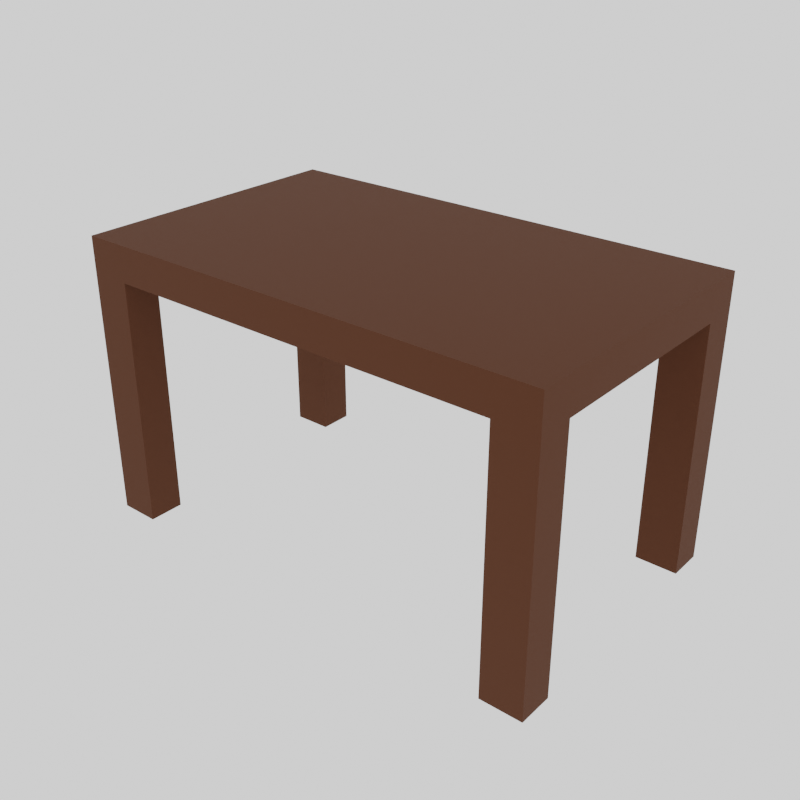 # Source: simple_desk.blend  (saved by Blender 2.90.0; exported with 4.5.12 LTS)
import bpy
from mathutils import Matrix  # noqa: F401  (used for matrix-valued properties, if any)

bpy.ops.wm.read_factory_settings(use_empty=True)
scene = bpy.context.scene
scene.name = 'Scene'

# ---- collections
col_collection = bpy.data.collections.new('Collection'); scene.collection.children.link(col_collection)
col_leaves_svg = bpy.data.collections.new('leaves.svg'); scene.collection.children.link(col_leaves_svg)

# ---- materials (node trees are filled in below, after node groups)
mat_material = bpy.data.materials.new('Material')
mat_material.use_transparent_shadow = False

# ---- material node trees
mat_material.use_nodes = True; mat_material.node_tree.nodes.clear()
_N = mat_material.node_tree.nodes; _L = mat_material.node_tree.links
n0 = _N.new('ShaderNodeBsdfPrincipled'); n0.name = 'Principled BSDF'; n0.location = (10, 300)
n0.distribution = 'GGX'
n0.subsurface_method = 'BURLEY'
n0.inputs[0].default_value = (0.06998, 0.01949, 0.004196, 1.0)
n0.inputs[2].default_value = 0.9417
n0.inputs[3].default_value = 1.45
n0.inputs[27].default_value = (0.0, 0.0, 0.0, 1.0)
n0.inputs[28].default_value = 1.0
n1 = _N.new('ShaderNodeOutputMaterial'); n1.name = 'Material Output'; n1.location = (300, 300)
_L.new(n0.outputs[0], n1.inputs[0])
n1.is_active_output = True

# ---- world
world_world = bpy.data.worlds.new('World'); scene.world = world_world
world_world.use_nodes = True; world_world.node_tree.nodes.clear()
_N = world_world.node_tree.nodes; _L = world_world.node_tree.links
n0 = _N.new('ShaderNodeOutputWorld'); n0.name = 'World Output'; n0.location = (300, 300)
n1 = _N.new('ShaderNodeBackground'); n1.name = 'Background'; n1.location = (10, 300)
n1.inputs[0].default_value = (1.0, 1.0, 1.0, 1.0)
_L.new(n1.outputs[0], n0.inputs[0])
n0.is_active_output = True
world_world.color = (0.05088, 0.05088, 0.05088)
world_world.use_sun_shadow = False
world_world.sun_shadow_jitter_overblur = 0.0

# ---- meshes
me_cube_001 = bpy.data.meshes.new('Cube.001')
me_cube_001.from_pydata([(-1.0, -1.0, -1.0), (-1.0, -1.0, 1.0), (-1.0, 1.0, -1.0), (-1.0, 1.0, 1.0), (1.0, -1.0, -1.0), (1.0, -1.0, 1.0), (1.0, 1.0, -1.0), (1.0, 1.0, 1.0), (-1.0, 0.75, -1.0), (-1.0, -0.75, -1.0), (-1.0, -1.0, -0.75), (-1.0, -1.0, -0.5), (-1.0, -1.0, -0.25), (-1.0, -1.0, 0.0), (-1.0, -1.0, 0.25), (-1.0, -1.0, 0.5), (-1.0, -1.0, 0.75), (-1.0, -0.75, 1.0), (-1.0, -0.5, 1.0), (-1.0, -0.25, 1.0), (-1.0, 0.0, 1.0), (-1.0, 0.25, 1.0), (-1.0, 0.5, 1.0), (-1.0, 0.75, 1.0), (-1.0, 1.0, 0.75), (-1.0, 1.0, 0.5), (-1.0, 1.0, 0.25), (-1.0, 1.0, 0.0), (-1.0, 1.0, -0.25), (-1.0, 1.0, -0.5), (-1.0, 1.0, -0.75), (0.8264, 1.0, -1.0), (-0.8306, 1.0, -1.0), (-0.8306, 1.0, 1.0), (-0.5, 1.0, 1.0), (-0.25, 1.0, 1.0), (0.0, 1.0, 1.0), (0.25, 1.0, 1.0), (0.5, 1.0, 1.0), (0.8264, 1.0, 1.0), (1.0, 1.0, 0.75), (1.0, 1.0, 0.5), (1.0, 1.0, 0.25), (1.0, 1.0, 0.0), (1.0, 1.0, -0.25), (1.0, 1.0, -0.5), (1.0, 1.0, -0.75), (1.0, -0.75, -1.0), (1.0, 0.75, -1.0), (1.0, 0.75, 1.0), (1.0, 0.5, 1.0), (1.0, 0.25, 1.0), (1.0, 0.0, 1.0), (1.0, -0.25, 1.0), (1.0, -0.5, 1.0), (1.0, -0.75, 1.0), (1.0, -1.0, 0.75), (1.0, -1.0, 0.5), (1.0, -1.0, 0.25), (1.0, -1.0, 0.0), (1.0, -1.0, -0.25), (1.0, -1.0, -0.5), (1.0, -1.0, -0.75), (-0.8306, -1.0, -1.0), (0.8264, -1.0, -1.0), (0.8264, -1.0, 1.0), (0.5, -1.0, 1.0), (0.25, -1.0, 1.0), (0.0, -1.0, 1.0), (-0.25, -1.0, 1.0), (-0.5, -1.0, 1.0), (-0.8306, -1.0, 1.0), (-1.0, -0.75, -0.75), (-1.0, -0.75, -0.5), (-1.0, -0.75, -0.25), (-1.0, -0.75, 0.0), (-1.0, -0.75, 0.25), (-1.0, -0.75, 0.5), (-1.0, -0.75, 0.75), (-1.0, -0.5, 0.75), (-1.0, -0.25, 0.75), (-1.0, -2.98e-08, 0.75), (-1.0, 0.25, 0.75), (-1.0, 0.5, 0.75), (-1.0, 0.75, -0.75), (-1.0, 0.75, -0.5), (-1.0, 0.75, -0.25), (-1.0, 0.75, 0.0), (-1.0, 0.75, 0.25), (-1.0, 0.75, 0.5), (-1.0, 0.75, 0.75), (-0.8306, 1.0, -0.75), (-0.8306, 1.0, -0.5), (-0.8306, 1.0, -0.25), (-0.8306, 1.0, 0.0), (-0.8306, 1.0, 0.25), (-0.8306, 1.0, 0.5), (-0.8306, 1.0, 0.75), (-0.5, 1.0, 0.75), (-0.25, 1.0, 0.75), (0.0, 1.0, 0.75), (0.25, 1.0, 0.75), (0.5, 1.0, 0.75), (0.8264, 1.0, -0.75), (0.8264, 1.0, -0.5), (0.8264, 1.0, -0.25), (0.8264, 1.0, 0.0), (0.8264, 1.0, 0.25), (0.8264, 1.0, 0.5), (0.8264, 1.0, 0.75), (1.0, 0.75, -0.75), (1.0, 0.75, -0.5), (1.0, 0.75, -0.25), (1.0, 0.75, 0.0), (1.0, 0.75, 0.25), (1.0, 0.75, 0.5), (1.0, 0.75, 0.75), (1.0, 0.5, 0.75), (1.0, 0.25, 0.75), (1.0, 0.0, 0.75), (1.0, -0.25, 0.75), (1.0, -0.5, 0.75), (1.0, -0.75, -0.75), (1.0, -0.75, -0.5), (1.0, -0.75, -0.25), (1.0, -0.75, 0.0), (1.0, -0.75, 0.25), (1.0, -0.75, 0.5), (1.0, -0.75, 0.75), (0.8264, -1.0, -0.75), (0.8264, -1.0, -0.5), (0.8264, -1.0, -0.25), (0.8264, -1.0, 0.0), (0.8264, -1.0, 0.25), (0.8264, -1.0, 0.5), (0.8264, -1.0, 0.75), (0.5, -1.0, 0.75), (0.25, -1.0, 0.75), (0.0, -1.0, 0.75), (-0.25, -1.0, 0.75), (-0.5, -1.0, 0.75), (-0.8306, -1.0, -0.75), (-0.8306, -1.0, -0.5), (-0.8306, -1.0, -0.25), (-0.8306, -1.0, 0.0), (-0.8306, -1.0, 0.25), (-0.8306, -1.0, 0.5), (-0.8306, -1.0, 0.75), (-0.8306, 0.75, -1.0), (0.8264, 0.75, -1.0), (-0.8306, -0.75, -1.0), (0.8264, -0.75, -1.0), (0.8264, 0.75, 1.0), (0.5, 0.75, 1.0), (0.25, 0.75, 1.0), (0.0, 0.75, 1.0), (-0.25, 0.75, 1.0), (-0.5, 0.75, 1.0), (-0.8306, 0.75, 1.0), (0.8264, 0.5, 1.0), (0.5, 0.5, 1.0), (0.25, 0.5, 1.0), (0.0, 0.5, 1.0), (-0.25, 0.5, 1.0), (-0.5, 0.5, 1.0), (-0.8306, 0.5, 1.0), (0.8264, 0.25, 1.0), (0.5, 0.25, 1.0), (0.25, 0.25, 1.0), (0.0, 0.25, 1.0), (-0.25, 0.25, 1.0), (-0.5, 0.25, 1.0), (-0.8306, 0.25, 1.0), (0.8264, 2.037e-09, 1.0), (0.5, 1.397e-09, 1.0), (0.25, 7.451e-09, 1.0), (0.0, -3.725e-09, 1.0), (-0.25, 7.451e-09, 1.0), (-0.5, 0.0, 1.0), (-0.8306, 0.0, 1.0), (0.8264, -0.25, 1.0), (0.5, -0.25, 1.0), (0.25, -0.25, 1.0), (0.0, -0.25, 1.0), (-0.25, -0.25, 1.0), (-0.5, -0.25, 1.0), (-0.8306, -0.25, 1.0), (0.8264, -0.5, 1.0), (0.5, -0.5, 1.0), (0.25, -0.5, 1.0), (0.0, -0.5, 1.0), (-0.25, -0.5, 1.0), (-0.5, -0.5, 1.0), (-0.8306, -0.5, 1.0), (0.8264, -0.75, 1.0), (0.5, -0.75, 1.0), (0.25, -0.75, 1.0), (0.0, -0.75, 1.0), (-0.25, -0.75, 1.0), (-0.5, -0.75, 1.0), (-0.8306, -0.75, 1.0), (-1.0, 0.75, 0.7538), (-1.0, 0.5, 0.7538), (-1.0, 0.25, 0.7538), (-1.0, -7.587e-16, 0.7538), (-1.0, -0.25, 0.7538), (-1.0, -0.5, 0.7538), (-1.0, -0.75, 0.7538), (0.8264, 1.0, 0.7538), (0.5, 1.0, 0.7538), (0.25, 1.0, 0.7538), (3.251e-08, 1.0, 0.7538), (-0.25, 1.0, 0.7538), (-0.5, 1.0, 0.7538), (-0.8306, 1.0, 0.7538), (1.0, -0.75, 0.7538), (1.0, -0.5, 0.7538), (1.0, -0.25, 0.7538), (1.0, -7.587e-16, 0.7538), (1.0, 0.25, 0.7538), (1.0, 0.5, 0.7538), (1.0, 0.75, 0.7538), (-0.8306, -1.0, 0.7538), (-0.5, -1.0, 0.7538), (-0.25, -1.0, 0.7538), (3.251e-08, -1.0, 0.7538), (0.25, -1.0, 0.7538), (0.5, -1.0, 0.7538), (0.8264, -1.0, 0.7538), (-0.8306, 0.75, 0.7538), (-0.5, 0.75, 0.7538), (-0.25, 0.75, 0.7538), (3.251e-08, 0.75, 0.7538), (0.25, 0.75, 0.7538), (0.5, 0.75, 0.7538), (0.8264, 0.75, 0.7538), (-0.8306, 0.5, 0.7538), (-0.5, 0.5, 0.7538), (-0.25, 0.5, 0.7538), (3.251e-08, 0.5, 0.7538), (0.25, 0.5, 0.7538), (0.5, 0.5, 0.7538), (0.8264, 0.5, 0.7538), (-0.8306, 0.25, 0.7538), (-0.5, 0.25, 0.7538), (-0.25, 0.25, 0.7538), (3.251e-08, 0.25, 0.7538), (0.25, 0.25, 0.7538), (0.5, 0.25, 0.7538), (0.8264, 0.25, 0.7538), (-0.8306, 2.037e-09, 0.7538), (-0.5, 1.397e-09, 0.7538), (-0.25, 7.451e-09, 0.7538), (3.251e-08, -3.725e-09, 0.7538), (0.25, 7.451e-09, 0.7538), (0.5, -7.587e-16, 0.7538), (0.8264, -7.587e-16, 0.7538), (-0.8306, -0.25, 0.7538), (-0.5, -0.25, 0.7538), (-0.25, -0.25, 0.7538), (3.251e-08, -0.25, 0.7538), (0.25, -0.25, 0.7538), (0.5, -0.25, 0.7538), (0.8264, -0.25, 0.7538), (-0.8306, -0.5, 0.7538), (-0.5, -0.5, 0.7538), (-0.25, -0.5, 0.7538), (3.251e-08, -0.5, 0.7538), (0.25, -0.5, 0.7538), (0.5, -0.5, 0.7538), (0.8264, -0.5, 0.7538), (-0.8306, -0.75, 0.7538), (-0.5, -0.75, 0.7538), (-0.25, -0.75, 0.7538), (3.251e-08, -0.75, 0.7538), (0.25, -0.75, 0.7538), (0.5, -0.75, 0.7538), (0.8264, -0.75, 0.7538)], [], [(0, 10, 72, 9), (10, 11, 73, 72), (11, 12, 74, 73), (12, 13, 75, 74), (13, 14, 76, 75), (14, 15, 77, 76), (15, 16, 78, 77), (16, 1, 17, 207, 78), (78, 207, 206, 79), (79, 206, 205, 80), (80, 205, 204, 81), (81, 204, 203, 82), (82, 203, 202, 83), (83, 202, 201, 90), (90, 201, 23, 3, 24), (89, 90, 24, 25), (88, 89, 25, 26), (87, 88, 26, 27), (86, 87, 27, 28), (85, 86, 28, 29), (84, 85, 29, 30), (8, 84, 30, 2), (2, 30, 91, 32), (30, 29, 92, 91), (29, 28, 93, 92), (28, 27, 94, 93), (27, 26, 95, 94), (26, 25, 96, 95), (25, 24, 97, 96), (24, 3, 33, 214, 97), (97, 214, 213, 98), (98, 213, 212, 99), (99, 212, 211, 100), (100, 211, 210, 101), (101, 210, 209, 102), (102, 209, 208, 109), (109, 208, 39, 7, 40), (108, 109, 40, 41), (107, 108, 41, 42), (106, 107, 42, 43), (105, 106, 43, 44), (104, 105, 44, 45), (103, 104, 45, 46), (31, 103, 46, 6), (6, 46, 110, 48), (46, 45, 111, 110), (45, 44, 112, 111), (44, 43, 113, 112), (43, 42, 114, 113), (42, 41, 115, 114), (41, 40, 116, 115), (40, 7, 49, 221, 116), (116, 221, 220, 117), (117, 220, 219, 118), (118, 219, 218, 119), (119, 218, 217, 120), (120, 217, 216, 121), (121, 216, 215, 128), (128, 215, 55, 5, 56), (127, 128, 56, 57), (126, 127, 57, 58), (125, 126, 58, 59), (124, 125, 59, 60), (123, 124, 60, 61), (122, 123, 61, 62), (47, 122, 62, 4), (4, 62, 129, 64), (62, 61, 130, 129), (61, 60, 131, 130), (60, 59, 132, 131), (59, 58, 133, 132), (58, 57, 134, 133), (57, 56, 135, 134), (56, 5, 65, 228, 135), (135, 228, 227, 136), (136, 227, 226, 137), (137, 226, 225, 138), (138, 225, 224, 139), (139, 224, 223, 140), (140, 223, 222, 147), (147, 222, 71, 1, 16), (146, 147, 16, 15), (145, 146, 15, 14), (144, 145, 14, 13), (143, 144, 13, 12), (142, 143, 12, 11), (141, 142, 11, 10), (63, 141, 10, 0), (2, 32, 148, 8), (31, 6, 48, 149), (151, 47, 4, 64), (8, 148, 229, 201, 90, 89, 88, 87, 86, 85, 84), (9, 150, 63, 0), (148, 32, 91, 92, 93, 94, 95, 96, 97, 214, 229), (47, 151, 277, 215, 128, 127, 126, 125, 124, 123, 122), (150, 9, 72, 73, 74, 75, 76, 77, 78, 207, 271), (149, 48, 110, 111, 112, 113, 114, 115, 116, 221, 235), (63, 150, 271, 222, 147, 146, 145, 144, 143, 142, 141), (31, 149, 235, 208, 109, 108, 107, 106, 105, 104, 103), (152, 153, 160, 159), (153, 154, 161, 160), (154, 155, 162, 161), (155, 156, 163, 162), (156, 157, 164, 163), (157, 158, 165, 164), (159, 160, 167, 166), (160, 161, 168, 167), (161, 162, 169, 168), (162, 163, 170, 169), (163, 164, 171, 170), (164, 165, 172, 171), (166, 167, 174, 173), (167, 168, 175, 174), (168, 169, 176, 175), (169, 170, 177, 176), (170, 171, 178, 177), (171, 172, 179, 178), (173, 174, 181, 180), (174, 175, 182, 181), (175, 176, 183, 182), (176, 177, 184, 183), (177, 178, 185, 184), (178, 179, 186, 185), (180, 181, 188, 187), (181, 182, 189, 188), (182, 183, 190, 189), (183, 184, 191, 190), (184, 185, 192, 191), (185, 186, 193, 192), (187, 188, 195, 194), (188, 189, 196, 195), (189, 190, 197, 196), (190, 191, 198, 197), (191, 192, 199, 198), (192, 193, 200, 199), (7, 39, 152, 49), (39, 38, 153, 152), (38, 37, 154, 153), (37, 36, 155, 154), (36, 35, 156, 155), (35, 34, 157, 156), (34, 33, 158, 157), (33, 3, 23, 158), (158, 23, 22, 165), (165, 22, 21, 172), (172, 21, 20, 179), (179, 20, 19, 186), (186, 19, 18, 193), (193, 18, 17, 200), (200, 17, 1, 71), (199, 200, 71, 70), (198, 199, 70, 69), (197, 198, 69, 68), (196, 197, 68, 67), (195, 196, 67, 66), (194, 195, 66, 65), (55, 194, 65, 5), (54, 187, 194, 55), (53, 180, 187, 54), (52, 173, 180, 53), (51, 166, 173, 52), (50, 159, 166, 51), (49, 152, 159, 50), (229, 230, 237, 236), (230, 231, 238, 237), (231, 232, 239, 238), (232, 233, 240, 239), (233, 234, 241, 240), (234, 235, 242, 241), (236, 237, 244, 243), (237, 238, 245, 244), (238, 239, 246, 245), (239, 240, 247, 246), (240, 241, 248, 247), (241, 242, 249, 248), (243, 244, 251, 250), (244, 245, 252, 251), (245, 246, 253, 252), (246, 247, 254, 253), (247, 248, 255, 254), (248, 249, 256, 255), (250, 251, 258, 257), (251, 252, 259, 258), (252, 253, 260, 259), (253, 254, 261, 260), (254, 255, 262, 261), (255, 256, 263, 262), (257, 258, 265, 264), (258, 259, 266, 265), (259, 260, 267, 266), (260, 261, 268, 267), (261, 262, 269, 268), (262, 263, 270, 269), (264, 265, 272, 271), (265, 266, 273, 272), (266, 267, 274, 273), (267, 268, 275, 274), (268, 269, 276, 275), (269, 270, 277, 276), (214, 213, 230, 229), (213, 212, 231, 230), (212, 211, 232, 231), (211, 210, 233, 232), (210, 209, 234, 233), (209, 208, 235, 234), (235, 221, 220, 242), (242, 220, 219, 249), (249, 219, 218, 256), (256, 218, 217, 263), (263, 217, 216, 270), (270, 216, 215, 277), (276, 277, 228, 227), (275, 276, 227, 226), (274, 275, 226, 225), (273, 274, 225, 224), (272, 273, 224, 223), (271, 272, 223, 222), (206, 264, 271, 207), (205, 257, 264, 206), (204, 250, 257, 205), (203, 243, 250, 204), (202, 236, 243, 203), (201, 229, 236, 202), (201, 202, 22, 23), (202, 203, 21, 22), (203, 204, 20, 21), (204, 205, 19, 20), (205, 206, 18, 19), (206, 207, 17, 18), (208, 209, 38, 39), (209, 210, 37, 38), (210, 211, 36, 37), (211, 212, 35, 36), (212, 213, 34, 35), (213, 214, 33, 34), (215, 216, 54, 55), (216, 217, 53, 54), (217, 218, 52, 53), (218, 219, 51, 52), (219, 220, 50, 51), (220, 221, 49, 50), (222, 223, 70, 71), (223, 224, 69, 70), (224, 225, 68, 69), (225, 226, 67, 68), (226, 227, 66, 67), (227, 228, 65, 66)])
_uv = me_cube_001.uv_layers.new(name='UVMap')
_uv.uv.foreach_set('vector', [0.375, 0.0, 0.4063, 0.0, 0.4063, 0.03125, 0.375, 0.03125, 0.4063, 0.0, 0.4375, 0.0, 0.4375, 0.03125, 0.4063, 0.03125, 0.4375, 0.0, 0.4688, 0.0, 0.4688, 0.03125, 0.4375, 0.03125, 0.4688, 0.0, 0.5, 0.0, 0.5, 0.03125, 0.4688, 0.03125, 0.5, 0.0, 0.5313, 0.0, 0.5313, 0.03125, 0.5, 0.03125, 0.5313, 0.0, 0.5625, 0.0, 0.5625, 0.03125, 0.5313, 0.03125, 0.5625, 0.0, 0.5938, 0.0, 0.5938, 0.03125, 0.5625, 0.03125, 0.5938, 0.0, 0.625, 0.0, 0.625, 0.03125, 0.5942, 0.03125, 0.5938, 0.03125, 0.5938, 0.03125, 0.5942, 0.03125, 0.5942, 0.0625, 0.5938, 0.0625, 0.5938, 0.0625, 0.5942, 0.0625, 0.5942, 0.09375, 0.5938, 0.09375, 0.5938, 0.09375, 0.5942, 0.09375, 0.5942, 0.125, 0.5938, 0.125, 0.5938, 0.125, 0.5942, 0.125, 0.5942, 0.1563, 0.5938, 0.1563, 0.5938, 0.1563, 0.5942, 0.1563, 0.5942, 0.1875, 0.5938, 0.1875, 0.5938, 0.1875, 0.5942, 0.1875, 0.5942, 0.2188, 0.5938, 0.2188, 0.5938, 0.2188, 0.5942, 0.2188, 0.625, 0.2188, 0.625, 0.25, 0.5938, 0.25, 0.5625, 0.2188, 0.5938, 0.2188, 0.5938, 0.25, 0.5625, 0.25, 0.5313, 0.2188, 0.5625, 0.2188, 0.5625, 0.25, 0.5312, 0.25, 0.5, 0.2188, 0.5313, 0.2188, 0.5312, 0.25, 0.5, 0.25, 0.4688, 0.2188, 0.5, 0.2188, 0.5, 0.25, 0.4688, 0.25, 0.4375, 0.2188, 0.4688, 0.2188, 0.4688, 0.25, 0.4375, 0.25, 0.4063, 0.2188, 0.4375, 0.2188, 0.4375, 0.25, 0.4063, 0.25, 0.375, 0.2188, 0.4063, 0.2188, 0.4063, 0.25, 0.375, 0.25, 0.375, 0.25, 0.4062, 0.25, 0.4062, 0.2813, 0.375, 0.2813, 0.4062, 0.25, 0.4375, 0.25, 0.4375, 0.2813, 0.4062, 0.2813, 0.4375, 0.25, 0.4688, 0.25, 0.4688, 0.2813, 0.4375, 0.2813, 0.4688, 0.25, 0.5, 0.25, 0.5, 0.2813, 0.4688, 0.2813, 0.5, 0.25, 0.5312, 0.25, 0.5313, 0.2813, 0.5, 0.2813, 0.5312, 0.25, 0.5625, 0.25, 0.5625, 0.2813, 0.5313, 0.2813, 0.5625, 0.25, 0.5938, 0.25, 0.5938, 0.2813, 0.5625, 0.2813, 0.5938, 0.25, 0.625, 0.25, 0.625, 0.2813, 0.5942, 0.2813, 0.5938, 0.2813, 0.5938, 0.2813, 0.5942, 0.2813, 0.5942, 0.3125, 0.5938, 0.3125, 0.5938, 0.3125, 0.5942, 0.3125, 0.5942, 0.3438, 0.5938, 0.3438, 0.5938, 0.3438, 0.5942, 0.3438, 0.5942, 0.375, 0.5938, 0.375, 0.5938, 0.375, 0.5942, 0.375, 0.5942, 0.4062, 0.5938, 0.4063, 0.5938, 0.4063, 0.5942, 0.4062, 0.5942, 0.4375, 0.5938, 0.4375, 0.5938, 0.4375, 0.5942, 0.4375, 0.5942, 0.4688, 0.5938, 0.4688, 0.5938, 0.4688, 0.5942, 0.4688, 0.625, 0.4688, 0.625, 0.5, 0.5938, 0.5, 0.5625, 0.4688, 0.5938, 0.4688, 0.5938, 0.5, 0.5625, 0.5, 0.5313, 0.4688, 0.5625, 0.4688, 0.5625, 0.5, 0.5313, 0.5, 0.5, 0.4688, 0.5313, 0.4688, 0.5313, 0.5, 0.5, 0.5, 0.4688, 0.4688, 0.5, 0.4688, 0.5, 0.5, 0.4688, 0.5, 0.4375, 0.4688, 0.4688, 0.4688, 0.4688, 0.5, 0.4375, 0.5, 0.4063, 0.4688, 0.4375, 0.4688, 0.4375, 0.5, 0.4062, 0.5, 0.375, 0.4688, 0.4063, 0.4688, 0.4062, 0.5, 0.375, 0.5, 0.375, 0.5, 0.4062, 0.5, 0.4062, 0.5312, 0.375, 0.5313, 0.4062, 0.5, 0.4375, 0.5, 0.4375, 0.5313, 0.4062, 0.5312, 0.4375, 0.5, 0.4688, 0.5, 0.4688, 0.5313, 0.4375, 0.5313, 0.4688, 0.5, 0.5, 0.5, 0.5, 0.5312, 0.4688, 0.5313, 0.5, 0.5, 0.5312, 0.5, 0.5313, 0.5313, 0.5, 0.5312, 0.5312, 0.5, 0.5625, 0.5, 0.5625, 0.5313, 0.5313, 0.5313, 0.5625, 0.5, 0.5938, 0.5, 0.5938, 0.5312, 0.5625, 0.5313, 0.5938, 0.5, 0.625, 0.5, 0.625, 0.5313, 0.5942, 0.5312, 0.5938, 0.5312, 0.5938, 0.5312, 0.5942, 0.5312, 0.5942, 0.5625, 0.5938, 0.5625, 0.5938, 0.5625, 0.5942, 0.5625, 0.5942, 0.5938, 0.5938, 0.5938, 0.5938, 0.5938, 0.5942, 0.5938, 0.5942, 0.625, 0.5938, 0.625, 0.5938, 0.625, 0.5942, 0.625, 0.5942, 0.6562, 0.5938, 0.6562, 0.5938, 0.6562, 0.5942, 0.6562, 0.5942, 0.6875, 0.5938, 0.6875, 0.5938, 0.6875, 0.5942, 0.6875, 0.5942, 0.7188, 0.5938, 0.7188, 0.5938, 0.7188, 0.5942, 0.7188, 0.625, 0.7188, 0.625, 0.75, 0.5938, 0.75, 0.5625, 0.7188, 0.5938, 0.7188, 0.5938, 0.75, 0.5625, 0.75, 0.5313, 0.7188, 0.5625, 0.7188, 0.5625, 0.75, 0.5313, 0.75, 0.5, 0.7188, 0.5313, 0.7188, 0.5313, 0.75, 0.5, 0.75, 0.4688, 0.7188, 0.5, 0.7188, 0.5, 0.75, 0.4688, 0.75, 0.4375, 0.7188, 0.4688, 0.7188, 0.4688, 0.75, 0.4375, 0.75, 0.4063, 0.7188, 0.4375, 0.7188, 0.4375, 0.75, 0.4062, 0.75, 0.375, 0.7188, 0.4063, 0.7188, 0.4062, 0.75, 0.375, 0.75, 0.375, 0.75, 0.4062, 0.75, 0.4062, 0.7812, 0.375, 0.7813, 0.4062, 0.75, 0.4375, 0.75, 0.4375, 0.7813, 0.4062, 0.7812, 0.4375, 0.75, 0.4688, 0.75, 0.4688, 0.7813, 0.4375, 0.7813, 0.4688, 0.75, 0.5, 0.75, 0.5, 0.7813, 0.4688, 0.7813, 0.5, 0.75, 0.5312, 0.75, 0.5313, 0.7813, 0.5, 0.7813, 0.5312, 0.75, 0.5625, 0.75, 0.5625, 0.7813, 0.5313, 0.7813, 0.5625, 0.75, 0.5938, 0.75, 0.5938, 0.7813, 0.5625, 0.7813, 0.5938, 0.75, 0.625, 0.75, 0.625, 0.7813, 0.5942, 0.7813, 0.5938, 0.7813, 0.5938, 0.7813, 0.5942, 0.7813, 0.5942, 0.8125, 0.5938, 0.8125, 0.5938, 0.8125, 0.5942, 0.8125, 0.5942, 0.8438, 0.5938, 0.8438, 0.5938, 0.8438, 0.5942, 0.8438, 0.5942, 0.875, 0.5938, 0.875, 0.5938, 0.875, 0.5942, 0.875, 0.5942, 0.9063, 0.5938, 0.9063, 0.5938, 0.9063, 0.5942, 0.9063, 0.5942, 0.9375, 0.5938, 0.9375, 0.5938, 0.9375, 0.5942, 0.9375, 0.5942, 0.9688, 0.5938, 0.9688, 0.5938, 0.9688, 0.5942, 0.9688, 0.625, 0.9688, 0.625, 1.0, 0.5938, 1.0, 0.5625, 0.9688, 0.5938, 0.9688, 0.5938, 1.0, 0.5625, 1.0, 0.5313, 0.9688, 0.5625, 0.9688, 0.5625, 1.0, 0.5313, 1.0, 0.5, 0.9688, 0.5313, 0.9688, 0.5313, 1.0, 0.5, 1.0, 0.4688, 0.9688, 0.5, 0.9688, 0.5, 1.0, 0.4688, 1.0, 0.4375, 0.9688, 0.4688, 0.9688, 0.4688, 1.0, 0.4375, 1.0, 0.4063, 0.9688, 0.4375, 0.9688, 0.4375, 1.0, 0.4062, 1.0, 0.375, 0.9688, 0.4063, 0.9688, 0.4062, 1.0, 0.375, 1.0, 0.125, 0.5, 0.1562, 0.5, 0.1563, 0.5312, 0.125, 0.5313, 0.3438, 0.5, 0.375, 0.5, 0.375, 0.5313, 0.3438, 0.5312, 0.3438, 0.7188, 0.375, 0.7188, 0.375, 0.75, 0.3438, 0.75, 0.125, 0.5313, 0.1563, 0.5312, 0.1563, 0.5312, 0.125, 0.5313, 0.125, 0.5313, 0.125, 0.5313, 0.125, 0.5313, 0.125, 0.5313, 0.125, 0.5313, 0.125, 0.5313, 0.125, 0.5313, 0.125, 0.7188, 0.1563, 0.7188, 0.1562, 0.75, 0.125, 0.75, 0.1563, 0.5312, 0.1562, 0.5, 0.1562, 0.5, 0.1562, 0.5, 0.1562, 0.5, 0.1562, 0.5, 0.1562, 0.5, 0.1562, 0.5, 0.1562, 0.5, 0.1562, 0.5, 0.1563, 0.5312, 0.375, 0.7188, 0.3438, 0.7188, 0.3438, 0.7188, 0.375, 0.7188, 0.375, 0.7188, 0.375, 0.7188, 0.375, 0.7188, 0.375, 0.7188, 0.375, 0.7188, 0.375, 0.7188, 0.375, 0.7188, 0.1563, 0.7188, 0.125, 0.7188, 0.125, 0.7188, 0.125, 0.7188, 0.125, 0.7188, 0.125, 0.7188, 0.125, 0.7188, 0.125, 0.7188, 0.125, 0.7188, 0.125, 0.7188, 0.1563, 0.7188, 0.3438, 0.5312, 0.375, 0.5313, 0.375, 0.5313, 0.375, 0.5313, 0.375, 0.5313, 0.375, 0.5313, 0.375, 0.5313, 0.375, 0.5313, 0.375, 0.5313, 0.375, 0.5313, 0.3438, 0.5312, 0.1562, 0.75, 0.1563, 0.7188, 0.1563, 0.7188, 0.1562, 0.75, 0.1562, 0.75, 0.1562, 0.75, 0.1562, 0.75, 0.1562, 0.75, 0.1562, 0.75, 0.1562, 0.75, 0.1562, 0.75, 0.3438, 0.5, 0.3438, 0.5312, 0.3438, 0.5312, 0.3438, 0.5, 0.3438, 0.5, 0.3438, 0.5, 0.3437, 0.5, 0.3438, 0.5, 0.3438, 0.5, 0.3438, 0.5, 0.3438, 0.5, 0.6562, 0.5312, 0.6875, 0.5313, 0.6875, 0.5625, 0.6563, 0.5625, 0.6875, 0.5313, 0.7188, 0.5313, 0.7188, 0.5625, 0.6875, 0.5625, 0.7188, 0.5313, 0.75, 0.5312, 0.75, 0.5625, 0.7188, 0.5625, 0.75, 0.5312, 0.7813, 0.5313, 0.7813, 0.5625, 0.75, 0.5625, 0.7813, 0.5313, 0.8125, 0.5313, 0.8125, 0.5625, 0.7813, 0.5625, 0.8125, 0.5313, 0.8438, 0.5312, 0.8438, 0.5625, 0.8125, 0.5625, 0.6563, 0.5625, 0.6875, 0.5625, 0.6875, 0.5938, 0.6562, 0.5938, 0.6875, 0.5625, 0.7188, 0.5625, 0.7188, 0.5938, 0.6875, 0.5938, 0.7188, 0.5625, 0.75, 0.5625, 0.75, 0.5938, 0.7188, 0.5938, 0.75, 0.5625, 0.7813, 0.5625, 0.7812, 0.5938, 0.75, 0.5938, 0.7813, 0.5625, 0.8125, 0.5625, 0.8125, 0.5938, 0.7812, 0.5938, 0.8125, 0.5625, 0.8438, 0.5625, 0.8438, 0.5938, 0.8125, 0.5938, 0.6562, 0.5938, 0.6875, 0.5938, 0.6875, 0.625, 0.6562, 0.625, 0.6875, 0.5938, 0.7188, 0.5938, 0.7188, 0.625, 0.6875, 0.625, 0.7188, 0.5938, 0.75, 0.5938, 0.75, 0.625, 0.7188, 0.625, 0.75, 0.5938, 0.7812, 0.5938, 0.7813, 0.625, 0.75, 0.625, 0.7812, 0.5938, 0.8125, 0.5938, 0.8125, 0.625, 0.7813, 0.625, 0.8125, 0.5938, 0.8438, 0.5938, 0.8438, 0.625, 0.8125, 0.625, 0.6562, 0.625, 0.6875, 0.625, 0.6875, 0.6563, 0.6563, 0.6562, 0.6875, 0.625, 0.7188, 0.625, 0.7188, 0.6562, 0.6875, 0.6563, 0.7188, 0.625, 0.75, 0.625, 0.75, 0.6563, 0.7188, 0.6562, 0.75, 0.625, 0.7813, 0.625, 0.7812, 0.6562, 0.75, 0.6563, 0.7813, 0.625, 0.8125, 0.625, 0.8125, 0.6563, 0.7812, 0.6562, 0.8125, 0.625, 0.8438, 0.625, 0.8438, 0.6562, 0.8125, 0.6563, 0.6563, 0.6562, 0.6875, 0.6563, 0.6875, 0.6875, 0.6563, 0.6875, 0.6875, 0.6563, 0.7188, 0.6562, 0.7188, 0.6875, 0.6875, 0.6875, 0.7188, 0.6562, 0.75, 0.6563, 0.75, 0.6875, 0.7188, 0.6875, 0.75, 0.6563, 0.7812, 0.6562, 0.7813, 0.6875, 0.75, 0.6875, 0.7812, 0.6562, 0.8125, 0.6563, 0.8125, 0.6875, 0.7813, 0.6875, 0.8125, 0.6563, 0.8438, 0.6562, 0.8438, 0.6875, 0.8125, 0.6875, 0.6563, 0.6875, 0.6875, 0.6875, 0.6875, 0.7188, 0.6563, 0.7188, 0.6875, 0.6875, 0.7188, 0.6875, 0.7188, 0.7188, 0.6875, 0.7188, 0.7188, 0.6875, 0.75, 0.6875, 0.75, 0.7188, 0.7188, 0.7188, 0.75, 0.6875, 0.7813, 0.6875, 0.7812, 0.7188, 0.75, 0.7188, 0.7813, 0.6875, 0.8125, 0.6875, 0.8125, 0.7188, 0.7812, 0.7188, 0.8125, 0.6875, 0.8438, 0.6875, 0.8438, 0.7188, 0.8125, 0.7188, 0.625, 0.5, 0.6562, 0.5, 0.6562, 0.5312, 0.625, 0.5313, 0.6562, 0.5, 0.6875, 0.5, 0.6875, 0.5313, 0.6562, 0.5312, 0.6875, 0.5, 0.7188, 0.5, 0.7188, 0.5313, 0.6875, 0.5313, 0.7188, 0.5, 0.75, 0.5, 0.75, 0.5312, 0.7188, 0.5313, 0.75, 0.5, 0.7812, 0.5, 0.7813, 0.5313, 0.75, 0.5312, 0.7812, 0.5, 0.8125, 0.5, 0.8125, 0.5313, 0.7813, 0.5313, 0.8125, 0.5, 0.8438, 0.5, 0.8438, 0.5312, 0.8125, 0.5313, 0.8438, 0.5, 0.875, 0.5, 0.875, 0.5313, 0.8438, 0.5312, 0.8438, 0.5312, 0.875, 0.5313, 0.875, 0.5625, 0.8438, 0.5625, 0.8438, 0.5625, 0.875, 0.5625, 0.875, 0.5938, 0.8438, 0.5938, 0.8438, 0.5938, 0.875, 0.5938, 0.875, 0.625, 0.8438, 0.625, 0.8438, 0.625, 0.875, 0.625, 0.875, 0.6562, 0.8438, 0.6562, 0.8438, 0.6562, 0.875, 0.6562, 0.875, 0.6875, 0.8438, 0.6875, 0.8438, 0.6875, 0.875, 0.6875, 0.875, 0.7188, 0.8438, 0.7188, 0.8438, 0.7188, 0.875, 0.7188, 0.875, 0.75, 0.8438, 0.75, 0.8125, 0.7188, 0.8438, 0.7188, 0.8438, 0.75, 0.8125, 0.75, 0.7812, 0.7188, 0.8125, 0.7188, 0.8125, 0.75, 0.7813, 0.75, 0.75, 0.7188, 0.7812, 0.7188, 0.7813, 0.75, 0.75, 0.75, 0.7188, 0.7188, 0.75, 0.7188, 0.75, 0.75, 0.7188, 0.75, 0.6875, 0.7188, 0.7188, 0.7188, 0.7188, 0.75, 0.6875, 0.75, 0.6563, 0.7188, 0.6875, 0.7188, 0.6875, 0.75, 0.6562, 0.75, 0.625, 0.7188, 0.6563, 0.7188, 0.6562, 0.75, 0.625, 0.75, 0.625, 0.6875, 0.6563, 0.6875, 0.6563, 0.7188, 0.625, 0.7188, 0.625, 0.6563, 0.6563, 0.6562, 0.6563, 0.6875, 0.625, 0.6875, 0.625, 0.625, 0.6562, 0.625, 0.6563, 0.6562, 0.625, 0.6563, 0.625, 0.5938, 0.6562, 0.5938, 0.6562, 0.625, 0.625, 0.625, 0.625, 0.5625, 0.6563, 0.5625, 0.6562, 0.5938, 0.625, 0.5938, 0.625, 0.5313, 0.6562, 0.5312, 0.6563, 0.5625, 0.625, 0.5625, 0.1563, 0.5312, 0.1875, 0.5313, 0.1875, 0.5625, 0.1563, 0.5625, 0.1875, 0.5313, 0.2188, 0.5313, 0.2188, 0.5625, 0.1875, 0.5625, 0.2188, 0.5313, 0.25, 0.5312, 0.25, 0.5625, 0.2188, 0.5625, 0.25, 0.5312, 0.2812, 0.5313, 0.2812, 0.5625, 0.25, 0.5625, 0.2812, 0.5313, 0.3125, 0.5313, 0.3125, 0.5625, 0.2812, 0.5625, 0.3125, 0.5313, 0.3438, 0.5312, 0.3438, 0.5625, 0.3125, 0.5625, 0.1563, 0.5625, 0.1875, 0.5625, 0.1875, 0.5938, 0.1563, 0.5938, 0.1875, 0.5625, 0.2188, 0.5625, 0.2188, 0.5938, 0.1875, 0.5938, 0.2188, 0.5625, 0.25, 0.5625, 0.25, 0.5938, 0.2188, 0.5938, 0.25, 0.5625, 0.2812, 0.5625, 0.2813, 0.5938, 0.25, 0.5938, 0.2812, 0.5625, 0.3125, 0.5625, 0.3125, 0.5938, 0.2813, 0.5938, 0.3125, 0.5625, 0.3438, 0.5625, 0.3438, 0.5938, 0.3125, 0.5938, 0.1563, 0.5938, 0.1875, 0.5938, 0.1875, 0.625, 0.1563, 0.625, 0.1875, 0.5938, 0.2188, 0.5938, 0.2188, 0.625, 0.1875, 0.625, 0.2188, 0.5938, 0.25, 0.5938, 0.25, 0.625, 0.2188, 0.625, 0.25, 0.5938, 0.2813, 0.5938, 0.2813, 0.625, 0.25, 0.625, 0.2813, 0.5938, 0.3125, 0.5938, 0.3125, 0.625, 0.2813, 0.625, 0.3125, 0.5938, 0.3438, 0.5938, 0.3438, 0.625, 0.3125, 0.625, 0.1563, 0.625, 0.1875, 0.625, 0.1875, 0.6563, 0.1563, 0.6562, 0.1875, 0.625, 0.2188, 0.625, 0.2188, 0.6562, 0.1875, 0.6563, 0.2188, 0.625, 0.25, 0.625, 0.25, 0.6563, 0.2188, 0.6562, 0.25, 0.625, 0.2813, 0.625, 0.2812, 0.6562, 0.25, 0.6563, 0.2813, 0.625, 0.3125, 0.625, 0.3125, 0.6563, 0.2812, 0.6562, 0.3125, 0.625, 0.3438, 0.625, 0.3438, 0.6562, 0.3125, 0.6563, 0.1563, 0.6562, 0.1875, 0.6563, 0.1875, 0.6875, 0.1563, 0.6875, 0.1875, 0.6563, 0.2188, 0.6562, 0.2188, 0.6875, 0.1875, 0.6875, 0.2188, 0.6562, 0.25, 0.6563, 0.25, 0.6875, 0.2188, 0.6875, 0.25, 0.6563, 0.2812, 0.6562, 0.2813, 0.6875, 0.25, 0.6875, 0.2812, 0.6562, 0.3125, 0.6563, 0.3125, 0.6875, 0.2813, 0.6875, 0.3125, 0.6563, 0.3438, 0.6562, 0.3438, 0.6875, 0.3125, 0.6875, 0.1563, 0.6875, 0.1875, 0.6875, 0.1875, 0.7188, 0.1563, 0.7188, 0.1875, 0.6875, 0.2188, 0.6875, 0.2188, 0.7188, 0.1875, 0.7188, 0.2188, 0.6875, 0.25, 0.6875, 0.25, 0.7188, 0.2188, 0.7188, 0.25, 0.6875, 0.2813, 0.6875, 0.2813, 0.7188, 0.25, 0.7188, 0.2813, 0.6875, 0.3125, 0.6875, 0.3125, 0.7188, 0.2813, 0.7188, 0.3125, 0.6875, 0.3438, 0.6875, 0.3438, 0.7188, 0.3125, 0.7188, 0.1562, 0.5, 0.1875, 0.5, 0.1875, 0.5313, 0.1563, 0.5312, 0.1875, 0.5, 0.2188, 0.5, 0.2188, 0.5313, 0.1875, 0.5313, 0.2188, 0.5, 0.25, 0.5, 0.25, 0.5312, 0.2188, 0.5313, 0.25, 0.5, 0.2812, 0.5, 0.2812, 0.5313, 0.25, 0.5312, 0.2812, 0.5, 0.3125, 0.5, 0.3125, 0.5313, 0.2812, 0.5313, 0.3125, 0.5, 0.3438, 0.5, 0.3438, 0.5312, 0.3125, 0.5313, 0.3438, 0.5312, 0.375, 0.5313, 0.375, 0.5625, 0.3438, 0.5625, 0.3438, 0.5625, 0.375, 0.5625, 0.375, 0.5938, 0.3438, 0.5938, 0.3438, 0.5938, 0.375, 0.5938, 0.375, 0.625, 0.3438, 0.625, 0.3438, 0.625, 0.375, 0.625, 0.375, 0.6562, 0.3438, 0.6562, 0.3438, 0.6562, 0.375, 0.6562, 0.375, 0.6875, 0.3438, 0.6875, 0.3438, 0.6875, 0.375, 0.6875, 0.375, 0.7188, 0.3438, 0.7188, 0.3125, 0.7188, 0.3438, 0.7188, 0.3438, 0.75, 0.3125, 0.75, 0.2813, 0.7188, 0.3125, 0.7188, 0.3125, 0.75, 0.2813, 0.75, 0.25, 0.7188, 0.2813, 0.7188, 0.2813, 0.75, 0.25, 0.75, 0.2188, 0.7188, 0.25, 0.7188, 0.25, 0.75, 0.2188, 0.75, 0.1875, 0.7188, 0.2188, 0.7188, 0.2188, 0.75, 0.1875, 0.75, 0.1563, 0.7188, 0.1875, 0.7188, 0.1875, 0.75, 0.1562, 0.75, 0.125, 0.6875, 0.1563, 0.6875, 0.1563, 0.7188, 0.125, 0.7188, 0.125, 0.6563, 0.1563, 0.6562, 0.1563, 0.6875, 0.125, 0.6875, 0.125, 0.625, 0.1563, 0.625, 0.1563, 0.6562, 0.125, 0.6563, 0.125, 0.5938, 0.1563, 0.5938, 0.1563, 0.625, 0.125, 0.625, 0.125, 0.5625, 0.1563, 0.5625, 0.1563, 0.5938, 0.125, 0.5938, 0.125, 0.5313, 0.1563, 0.5312, 0.1563, 0.5625, 0.125, 0.5625, 0.5942, 0.2188, 0.5942, 0.1875, 0.625, 0.1875, 0.625, 0.2188, 0.5942, 0.1875, 0.5942, 0.1563, 0.625, 0.1563, 0.625, 0.1875, 0.5942, 0.1563, 0.5942, 0.125, 0.625, 0.125, 0.625, 0.1563, 0.5942, 0.125, 0.5942, 0.09375, 0.625, 0.09375, 0.625, 0.125, 0.5942, 0.09375, 0.5942, 0.0625, 0.625, 0.0625, 0.625, 0.09375, 0.5942, 0.0625, 0.5942, 0.03125, 0.625, 0.03125, 0.625, 0.0625, 0.5942, 0.4688, 0.5942, 0.4375, 0.625, 0.4375, 0.625, 0.4688, 0.5942, 0.4375, 0.5942, 0.4062, 0.625, 0.4062, 0.625, 0.4375, 0.5942, 0.4062, 0.5942, 0.375, 0.625, 0.375, 0.625, 0.4062, 0.5942, 0.375, 0.5942, 0.3438, 0.625, 0.3438, 0.625, 0.375, 0.5942, 0.3438, 0.5942, 0.3125, 0.625, 0.3125, 0.625, 0.3438, 0.5942, 0.3125, 0.5942, 0.2813, 0.625, 0.2813, 0.625, 0.3125, 0.5942, 0.7188, 0.5942, 0.6875, 0.625, 0.6875, 0.625, 0.7188, 0.5942, 0.6875, 0.5942, 0.6562, 0.625, 0.6562, 0.625, 0.6875, 0.5942, 0.6562, 0.5942, 0.625, 0.625, 0.625, 0.625, 0.6562, 0.5942, 0.625, 0.5942, 0.5938, 0.625, 0.5938, 0.625, 0.625, 0.5942, 0.5938, 0.5942, 0.5625, 0.625, 0.5625, 0.625, 0.5938, 0.5942, 0.5625, 0.5942, 0.5312, 0.625, 0.5313, 0.625, 0.5625, 0.5942, 0.9688, 0.5942, 0.9375, 0.625, 0.9375, 0.625, 0.9688, 0.5942, 0.9375, 0.5942, 0.9063, 0.625, 0.9062, 0.625, 0.9375, 0.5942, 0.9063, 0.5942, 0.875, 0.625, 0.875, 0.625, 0.9062, 0.5942, 0.875, 0.5942, 0.8438, 0.625, 0.8438, 0.625, 0.875, 0.5942, 0.8438, 0.5942, 0.8125, 0.625, 0.8125, 0.625, 0.8438, 0.5942, 0.8125, 0.5942, 0.7813, 0.625, 0.7813, 0.625, 0.8125])
me_cube_001.materials.append(mat_material)
me_cube_001.use_remesh_fix_poles = True
me_cube_001.use_remesh_preserve_attributes = False
me_cube_001.use_mirror_vertex_groups = False
me_cube_001.update()

# ---- objects
ob_cube_001 = bpy.data.objects.new('Cube.001', me_cube_001)

# ---- transforms, parenting, visibility, modifiers, constraints
ob_cube_001.location = (-0.1113, 0.0, 0.0)
ob_cube_001.scale = (0.6516, 0.3859, 0.3859)
ob_cube_001.lineart.crease_threshold = 0.0

# ---- collection membership
col_collection.objects.link(ob_cube_001)

# ---- scene / render settings (as saved in the file)
scene.frame_start = 1; scene.frame_end = 1; scene.frame_set(1)
scene.render.engine = 'BLENDER_EEVEE_NEXT'
scene.render.resolution_x = 6000
scene.render.resolution_y = 6000
scene.cycles.use_denoising = False
scene.cycles.samples = 128
scene.cycles.sampling_pattern = 'TABULATED_SOBOL'
scene.cycles.use_adaptive_sampling = False
scene.cycles.use_light_tree = False
scene.view_settings.view_transform = 'Filmic'
bpy.context.view_layer.update()

# ---- added for rendering (the .blend has no active camera): camera
cam_auto = bpy.data.cameras.new('AutoCamera')
cam_auto.lens = 50.0
cam_auto.sensor_width = 36.0
cam_auto.clip_end = 1000.0
ob_auto_camera = bpy.data.objects.new('AutoCamera', cam_auto)
scene.collection.objects.link(ob_auto_camera)
ob_auto_camera.location = (1.4616, -1.88744, 1.25829)
ob_auto_camera.rotation_euler = (1.09748, -7.21219e-08, 0.694738)
scene.camera = ob_auto_camera
bpy.context.view_layer.update()
